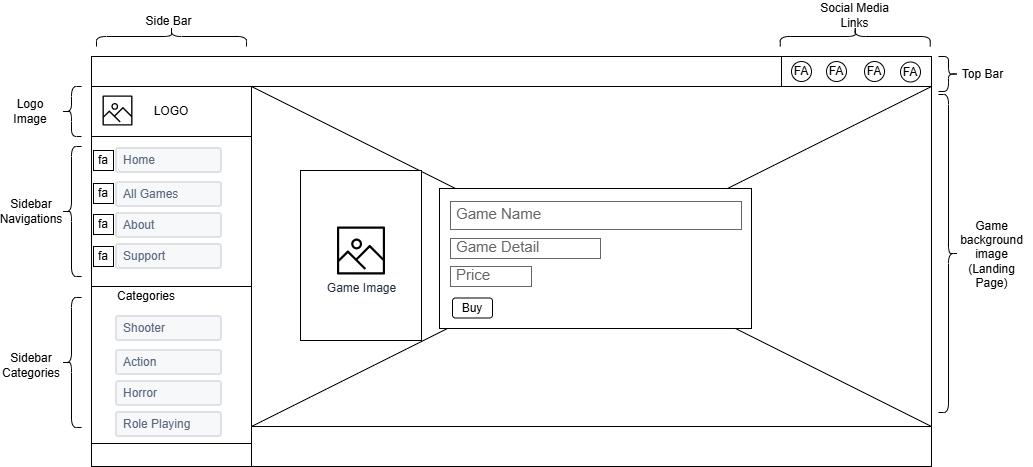

The diagram above was exported from draw.io. Its source (the exported page's mxGraphModel, read from the mxfile embedded in the PNG):
<mxGraphModel dx="2144" dy="634" grid="1" gridSize="10" guides="1" tooltips="1" connect="1" arrows="1" fold="1" page="1" pageScale="1" pageWidth="827" pageHeight="1169" math="0" shadow="0">
  <root>
    <mxCell id="0" />
    <mxCell id="1" parent="0" />
    <mxCell id="kcT_HwHxKg4al_i5GlbH-1" value="" style="rounded=0;whiteSpace=wrap;html=1;" vertex="1" parent="1">
      <mxGeometry x="140" y="360" width="680" height="380" as="geometry" />
    </mxCell>
    <mxCell id="kcT_HwHxKg4al_i5GlbH-2" value="" style="rounded=0;whiteSpace=wrap;html=1;" vertex="1" parent="1">
      <mxGeometry x="-20" y="330" width="840" height="30" as="geometry" />
    </mxCell>
    <mxCell id="kcT_HwHxKg4al_i5GlbH-4" value="" style="rounded=0;whiteSpace=wrap;html=1;" vertex="1" parent="1">
      <mxGeometry x="-20" y="360" width="160" height="380" as="geometry" />
    </mxCell>
    <mxCell id="kcT_HwHxKg4al_i5GlbH-7" value="" style="rounded=0;whiteSpace=wrap;html=1;" vertex="1" parent="1">
      <mxGeometry x="140" y="360" width="680" height="340" as="geometry" />
    </mxCell>
    <mxCell id="kcT_HwHxKg4al_i5GlbH-21" value="LOGO" style="rounded=0;whiteSpace=wrap;html=1;" vertex="1" parent="1">
      <mxGeometry x="-20" y="360" width="160" height="50" as="geometry" />
    </mxCell>
    <mxCell id="kcT_HwHxKg4al_i5GlbH-22" value="" style="sketch=0;outlineConnect=0;fontColor=#232F3E;gradientColor=none;fillColor=#000000;strokeColor=none;dashed=0;verticalLabelPosition=bottom;verticalAlign=top;align=center;html=1;fontSize=12;fontStyle=0;aspect=fixed;pointerEvents=1;shape=mxgraph.aws4.container_registry_image;" vertex="1" parent="1">
      <mxGeometry x="-9" y="369" width="30" height="30" as="geometry" />
    </mxCell>
    <mxCell id="kcT_HwHxKg4al_i5GlbH-23" value="" style="rounded=0;whiteSpace=wrap;html=1;" vertex="1" parent="1">
      <mxGeometry x="-20" y="410" width="160" height="150" as="geometry" />
    </mxCell>
    <mxCell id="kcT_HwHxKg4al_i5GlbH-24" value="" style="rounded=0;whiteSpace=wrap;html=1;" vertex="1" parent="1">
      <mxGeometry x="-20" y="560" width="160" height="157" as="geometry" />
    </mxCell>
    <mxCell id="kcT_HwHxKg4al_i5GlbH-11" value="Home" style="rounded=1;arcSize=9;fillColor=#F7F8F9;align=left;spacingLeft=5;strokeColor=#DEE1E6;html=1;strokeWidth=2;fontColor=#596780;fontSize=12" vertex="1" parent="1">
      <mxGeometry x="5" y="422" width="105" height="24" as="geometry" />
    </mxCell>
    <mxCell id="kcT_HwHxKg4al_i5GlbH-26" value="About" style="rounded=1;arcSize=9;fillColor=#F7F8F9;align=left;spacingLeft=5;strokeColor=#DEE1E6;html=1;strokeWidth=2;fontColor=#596780;fontSize=12" vertex="1" parent="1">
      <mxGeometry x="5" y="487" width="105" height="24" as="geometry" />
    </mxCell>
    <mxCell id="kcT_HwHxKg4al_i5GlbH-27" value="Support" style="rounded=1;arcSize=9;fillColor=#F7F8F9;align=left;spacingLeft=5;strokeColor=#DEE1E6;html=1;strokeWidth=2;fontColor=#596780;fontSize=12" vertex="1" parent="1">
      <mxGeometry x="5" y="518" width="105" height="24" as="geometry" />
    </mxCell>
    <mxCell id="kcT_HwHxKg4al_i5GlbH-28" value="All Games" style="rounded=1;arcSize=9;fillColor=#F7F8F9;align=left;spacingLeft=5;strokeColor=#DEE1E6;html=1;strokeWidth=2;fontColor=#596780;fontSize=12" vertex="1" parent="1">
      <mxGeometry x="5" y="456" width="105" height="24" as="geometry" />
    </mxCell>
    <mxCell id="kcT_HwHxKg4al_i5GlbH-35" value="Shooter" style="rounded=1;arcSize=9;fillColor=#F7F8F9;align=left;spacingLeft=5;strokeColor=#DEE1E6;html=1;strokeWidth=2;fontColor=#596780;fontSize=12" vertex="1" parent="1">
      <mxGeometry x="5" y="590" width="105" height="24" as="geometry" />
    </mxCell>
    <mxCell id="kcT_HwHxKg4al_i5GlbH-36" value="Horror" style="rounded=1;arcSize=9;fillColor=#F7F8F9;align=left;spacingLeft=5;strokeColor=#DEE1E6;html=1;strokeWidth=2;fontColor=#596780;fontSize=12" vertex="1" parent="1">
      <mxGeometry x="5" y="655" width="105" height="24" as="geometry" />
    </mxCell>
    <mxCell id="kcT_HwHxKg4al_i5GlbH-37" value="Role Playing" style="rounded=1;arcSize=9;fillColor=#F7F8F9;align=left;spacingLeft=5;strokeColor=#DEE1E6;html=1;strokeWidth=2;fontColor=#596780;fontSize=12" vertex="1" parent="1">
      <mxGeometry x="5" y="686" width="105" height="24" as="geometry" />
    </mxCell>
    <mxCell id="kcT_HwHxKg4al_i5GlbH-38" value="Action" style="rounded=1;arcSize=9;fillColor=#F7F8F9;align=left;spacingLeft=5;strokeColor=#DEE1E6;html=1;strokeWidth=2;fontColor=#596780;fontSize=12" vertex="1" parent="1">
      <mxGeometry x="5" y="624" width="105" height="24" as="geometry" />
    </mxCell>
    <mxCell id="kcT_HwHxKg4al_i5GlbH-39" value="fa" style="whiteSpace=wrap;html=1;aspect=fixed;" vertex="1" parent="1">
      <mxGeometry x="-18" y="424" width="20" height="20" as="geometry" />
    </mxCell>
    <mxCell id="kcT_HwHxKg4al_i5GlbH-40" value="fa" style="whiteSpace=wrap;html=1;aspect=fixed;" vertex="1" parent="1">
      <mxGeometry x="-18" y="457" width="20" height="20" as="geometry" />
    </mxCell>
    <mxCell id="kcT_HwHxKg4al_i5GlbH-41" value="fa" style="whiteSpace=wrap;html=1;aspect=fixed;" vertex="1" parent="1">
      <mxGeometry x="-18" y="488" width="20" height="20" as="geometry" />
    </mxCell>
    <mxCell id="kcT_HwHxKg4al_i5GlbH-42" value="fa" style="whiteSpace=wrap;html=1;aspect=fixed;" vertex="1" parent="1">
      <mxGeometry x="-18" y="520" width="20" height="20" as="geometry" />
    </mxCell>
    <mxCell id="kcT_HwHxKg4al_i5GlbH-44" value="Categories" style="text;html=1;whiteSpace=wrap;strokeColor=none;fillColor=none;align=center;verticalAlign=middle;rounded=0;" vertex="1" parent="1">
      <mxGeometry x="5" y="555" width="60" height="30" as="geometry" />
    </mxCell>
    <mxCell id="kcT_HwHxKg4al_i5GlbH-49" value="" style="shape=curlyBracket;whiteSpace=wrap;html=1;rounded=1;labelPosition=left;verticalLabelPosition=middle;align=right;verticalAlign=middle;" vertex="1" parent="1">
      <mxGeometry x="-50" y="420" width="20" height="130" as="geometry" />
    </mxCell>
    <mxCell id="kcT_HwHxKg4al_i5GlbH-50" value="" style="shape=curlyBracket;whiteSpace=wrap;html=1;rounded=1;labelPosition=left;verticalLabelPosition=middle;align=right;verticalAlign=middle;" vertex="1" parent="1">
      <mxGeometry x="-50" y="571" width="20" height="130" as="geometry" />
    </mxCell>
    <mxCell id="kcT_HwHxKg4al_i5GlbH-51" value="" style="shape=curlyBracket;whiteSpace=wrap;html=1;rounded=1;labelPosition=left;verticalLabelPosition=middle;align=right;verticalAlign=middle;" vertex="1" parent="1">
      <mxGeometry x="-50" y="360" width="20" height="50" as="geometry" />
    </mxCell>
    <mxCell id="kcT_HwHxKg4al_i5GlbH-52" value="Logo Image" style="text;html=1;whiteSpace=wrap;strokeColor=none;fillColor=none;align=center;verticalAlign=middle;rounded=0;" vertex="1" parent="1">
      <mxGeometry x="-111" y="370" width="60" height="30" as="geometry" />
    </mxCell>
    <mxCell id="kcT_HwHxKg4al_i5GlbH-53" value="Sidebar Navigations" style="text;html=1;whiteSpace=wrap;strokeColor=none;fillColor=none;align=center;verticalAlign=middle;rounded=0;" vertex="1" parent="1">
      <mxGeometry x="-110" y="470" width="60" height="30" as="geometry" />
    </mxCell>
    <mxCell id="kcT_HwHxKg4al_i5GlbH-54" value="Sidebar Categories" style="text;html=1;whiteSpace=wrap;strokeColor=none;fillColor=none;align=center;verticalAlign=middle;rounded=0;" vertex="1" parent="1">
      <mxGeometry x="-110" y="623.5" width="60" height="30" as="geometry" />
    </mxCell>
    <mxCell id="kcT_HwHxKg4al_i5GlbH-55" value="" style="shape=curlyBracket;whiteSpace=wrap;html=1;rounded=1;labelPosition=left;verticalLabelPosition=middle;align=right;verticalAlign=middle;rotation=90;" vertex="1" parent="1">
      <mxGeometry x="50" y="235" width="20" height="150" as="geometry" />
    </mxCell>
    <mxCell id="kcT_HwHxKg4al_i5GlbH-56" value="Side Bar" style="text;html=1;whiteSpace=wrap;strokeColor=none;fillColor=none;align=center;verticalAlign=middle;rounded=0;" vertex="1" parent="1">
      <mxGeometry x="16.25" y="280" width="82.5" height="30" as="geometry" />
    </mxCell>
    <mxCell id="kcT_HwHxKg4al_i5GlbH-57" value="" style="shape=curlyBracket;whiteSpace=wrap;html=1;rounded=1;labelPosition=left;verticalLabelPosition=middle;align=right;verticalAlign=middle;rotation=-180;" vertex="1" parent="1">
      <mxGeometry x="827" y="330" width="20" height="35" as="geometry" />
    </mxCell>
    <mxCell id="kcT_HwHxKg4al_i5GlbH-58" value="Top Bar" style="text;html=1;whiteSpace=wrap;strokeColor=none;fillColor=none;align=center;verticalAlign=middle;rounded=0;" vertex="1" parent="1">
      <mxGeometry x="830" y="332.5" width="82.5" height="30" as="geometry" />
    </mxCell>
    <mxCell id="kcT_HwHxKg4al_i5GlbH-59" value="" style="rounded=0;whiteSpace=wrap;html=1;" vertex="1" parent="1">
      <mxGeometry x="670" y="330" width="150" height="30" as="geometry" />
    </mxCell>
    <mxCell id="kcT_HwHxKg4al_i5GlbH-60" value="FA" style="ellipse;whiteSpace=wrap;html=1;" vertex="1" parent="1">
      <mxGeometry x="680" y="335" width="20" height="20" as="geometry" />
    </mxCell>
    <mxCell id="kcT_HwHxKg4al_i5GlbH-63" value="FA" style="ellipse;whiteSpace=wrap;html=1;" vertex="1" parent="1">
      <mxGeometry x="715" y="335" width="20" height="20" as="geometry" />
    </mxCell>
    <mxCell id="kcT_HwHxKg4al_i5GlbH-64" value="FA" style="ellipse;whiteSpace=wrap;html=1;" vertex="1" parent="1">
      <mxGeometry x="789" y="335.5" width="20" height="20" as="geometry" />
    </mxCell>
    <mxCell id="kcT_HwHxKg4al_i5GlbH-65" value="FA" style="ellipse;whiteSpace=wrap;html=1;" vertex="1" parent="1">
      <mxGeometry x="753" y="335" width="20" height="20" as="geometry" />
    </mxCell>
    <mxCell id="kcT_HwHxKg4al_i5GlbH-66" value="" style="shape=curlyBracket;whiteSpace=wrap;html=1;rounded=1;labelPosition=left;verticalLabelPosition=middle;align=right;verticalAlign=middle;rotation=90;" vertex="1" parent="1">
      <mxGeometry x="733.75" y="235" width="20" height="150" as="geometry" />
    </mxCell>
    <mxCell id="kcT_HwHxKg4al_i5GlbH-67" value="Social Media Links" style="text;html=1;whiteSpace=wrap;strokeColor=none;fillColor=none;align=center;verticalAlign=middle;rounded=0;" vertex="1" parent="1">
      <mxGeometry x="702" y="274" width="82.5" height="30" as="geometry" />
    </mxCell>
    <mxCell id="kcT_HwHxKg4al_i5GlbH-68" value="" style="endArrow=none;html=1;rounded=0;entryX=1;entryY=0;entryDx=0;entryDy=0;exitX=0;exitY=1;exitDx=0;exitDy=0;" edge="1" parent="1" source="kcT_HwHxKg4al_i5GlbH-7" target="kcT_HwHxKg4al_i5GlbH-7">
      <mxGeometry width="50" height="50" relative="1" as="geometry">
        <mxPoint x="430" y="500" as="sourcePoint" />
        <mxPoint x="480" y="450" as="targetPoint" />
      </mxGeometry>
    </mxCell>
    <mxCell id="kcT_HwHxKg4al_i5GlbH-70" value="" style="endArrow=none;html=1;rounded=0;entryX=0;entryY=0;entryDx=0;entryDy=0;exitX=1;exitY=1;exitDx=0;exitDy=0;" edge="1" parent="1" source="kcT_HwHxKg4al_i5GlbH-7" target="kcT_HwHxKg4al_i5GlbH-7">
      <mxGeometry width="50" height="50" relative="1" as="geometry">
        <mxPoint x="430" y="500" as="sourcePoint" />
        <mxPoint x="480" y="450" as="targetPoint" />
      </mxGeometry>
    </mxCell>
    <mxCell id="kcT_HwHxKg4al_i5GlbH-12" value="" style="rounded=0;whiteSpace=wrap;html=1;" vertex="1" parent="1">
      <mxGeometry x="328" y="462" width="312" height="140" as="geometry" />
    </mxCell>
    <mxCell id="kcT_HwHxKg4al_i5GlbH-71" value="" style="shape=curlyBracket;whiteSpace=wrap;html=1;rounded=1;labelPosition=left;verticalLabelPosition=middle;align=right;verticalAlign=middle;rotation=-180;" vertex="1" parent="1">
      <mxGeometry x="827" y="368" width="20" height="318" as="geometry" />
    </mxCell>
    <mxCell id="kcT_HwHxKg4al_i5GlbH-72" value="Game background image (Landing Page)" style="text;html=1;whiteSpace=wrap;strokeColor=none;fillColor=none;align=center;verticalAlign=middle;rounded=0;" vertex="1" parent="1">
      <mxGeometry x="839" y="513" width="82.5" height="30" as="geometry" />
    </mxCell>
    <mxCell id="kcT_HwHxKg4al_i5GlbH-83" value="Buy" style="rounded=1;whiteSpace=wrap;html=1;" vertex="1" parent="1">
      <mxGeometry x="341" y="571.5" width="40" height="20" as="geometry" />
    </mxCell>
    <mxCell id="kcT_HwHxKg4al_i5GlbH-91" value="&lt;font style=&quot;font-size: 15px;&quot;&gt;Game Name&lt;/font&gt;" style="strokeWidth=1;shadow=0;dashed=0;align=center;html=1;shape=mxgraph.mockup.text.textBox;fontColor=#666666;align=left;fontSize=17;spacingLeft=4;spacingTop=-3;whiteSpace=wrap;strokeColor=#666666;mainText=" vertex="1" parent="1">
      <mxGeometry x="339" y="475" width="291" height="28" as="geometry" />
    </mxCell>
    <mxCell id="kcT_HwHxKg4al_i5GlbH-93" value="&lt;font style=&quot;font-size: 15px;&quot;&gt;Price&lt;/font&gt;" style="strokeWidth=1;shadow=0;dashed=0;align=center;html=1;shape=mxgraph.mockup.text.textBox;fontColor=#666666;align=left;fontSize=17;spacingLeft=4;spacingTop=-3;whiteSpace=wrap;strokeColor=#666666;mainText=" vertex="1" parent="1">
      <mxGeometry x="339" y="540" width="81" height="20" as="geometry" />
    </mxCell>
    <mxCell id="kcT_HwHxKg4al_i5GlbH-94" value="&lt;font style=&quot;font-size: 15px;&quot;&gt;Game Detail&lt;/font&gt;" style="strokeWidth=1;shadow=0;dashed=0;align=center;html=1;shape=mxgraph.mockup.text.textBox;fontColor=#666666;align=left;fontSize=17;spacingLeft=4;spacingTop=-3;whiteSpace=wrap;strokeColor=#666666;mainText=" vertex="1" parent="1">
      <mxGeometry x="339" y="512" width="150" height="20" as="geometry" />
    </mxCell>
    <mxCell id="kcT_HwHxKg4al_i5GlbH-13" value="" style="rounded=0;whiteSpace=wrap;html=1;" vertex="1" parent="1">
      <mxGeometry x="189" y="444" width="121" height="170" as="geometry" />
    </mxCell>
    <mxCell id="kcT_HwHxKg4al_i5GlbH-19" value="Game Image" style="sketch=0;outlineConnect=0;fontColor=#232F3E;gradientColor=none;fillColor=#000000;strokeColor=none;dashed=0;verticalLabelPosition=bottom;verticalAlign=top;align=center;html=1;fontSize=12;fontStyle=0;aspect=fixed;pointerEvents=1;shape=mxgraph.aws4.container_registry_image;" vertex="1" parent="1">
      <mxGeometry x="225.5" y="500" width="48" height="48" as="geometry" />
    </mxCell>
  </root>
</mxGraphModel>